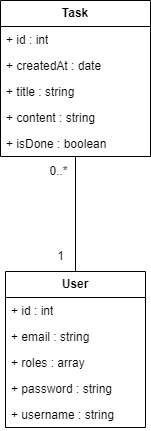

The diagram above was exported from draw.io. Its source (the exported page's mxGraphModel, read from the mxfile embedded in the PNG):
<mxGraphModel dx="1434" dy="738" grid="1" gridSize="10" guides="1" tooltips="1" connect="1" arrows="1" fold="1" page="1" pageScale="1" pageWidth="827" pageHeight="1169" math="0" shadow="0">
  <root>
    <mxCell id="0" />
    <mxCell id="1" parent="0" />
    <mxCell id="kZsnSY3CAGPtSbLfwZZl-1" value="&lt;b&gt;User&lt;/b&gt;" style="swimlane;fontStyle=0;childLayout=stackLayout;horizontal=1;startSize=26;fillColor=none;horizontalStack=0;resizeParent=1;resizeParentMax=0;resizeLast=0;collapsible=1;marginBottom=0;whiteSpace=wrap;html=1;" parent="1" vertex="1">
      <mxGeometry x="335" y="511" width="140" height="156" as="geometry">
        <mxRectangle x="80" y="180" width="70" height="30" as="alternateBounds" />
      </mxGeometry>
    </mxCell>
    <mxCell id="kZsnSY3CAGPtSbLfwZZl-2" value="+ id : int" style="text;strokeColor=none;fillColor=none;align=left;verticalAlign=top;spacingLeft=4;spacingRight=4;overflow=hidden;rotatable=0;points=[[0,0.5],[1,0.5]];portConstraint=eastwest;whiteSpace=wrap;html=1;" parent="kZsnSY3CAGPtSbLfwZZl-1" vertex="1">
      <mxGeometry y="26" width="140" height="26" as="geometry" />
    </mxCell>
    <mxCell id="kZsnSY3CAGPtSbLfwZZl-4" value="+ email : string" style="text;strokeColor=none;fillColor=none;align=left;verticalAlign=top;spacingLeft=4;spacingRight=4;overflow=hidden;rotatable=0;points=[[0,0.5],[1,0.5]];portConstraint=eastwest;whiteSpace=wrap;html=1;" parent="kZsnSY3CAGPtSbLfwZZl-1" vertex="1">
      <mxGeometry y="52" width="140" height="26" as="geometry" />
    </mxCell>
    <mxCell id="kZsnSY3CAGPtSbLfwZZl-6" value="+ roles : array" style="text;strokeColor=none;fillColor=none;align=left;verticalAlign=top;spacingLeft=4;spacingRight=4;overflow=hidden;rotatable=0;points=[[0,0.5],[1,0.5]];portConstraint=eastwest;whiteSpace=wrap;html=1;" parent="kZsnSY3CAGPtSbLfwZZl-1" vertex="1">
      <mxGeometry y="78" width="140" height="26" as="geometry" />
    </mxCell>
    <mxCell id="kZsnSY3CAGPtSbLfwZZl-5" value="+ password : string" style="text;strokeColor=none;fillColor=none;align=left;verticalAlign=top;spacingLeft=4;spacingRight=4;overflow=hidden;rotatable=0;points=[[0,0.5],[1,0.5]];portConstraint=eastwest;whiteSpace=wrap;html=1;" parent="kZsnSY3CAGPtSbLfwZZl-1" vertex="1">
      <mxGeometry y="104" width="140" height="26" as="geometry" />
    </mxCell>
    <mxCell id="kZsnSY3CAGPtSbLfwZZl-3" value="+ username : string" style="text;strokeColor=none;fillColor=none;align=left;verticalAlign=top;spacingLeft=4;spacingRight=4;overflow=hidden;rotatable=0;points=[[0,0.5],[1,0.5]];portConstraint=eastwest;whiteSpace=wrap;html=1;" parent="kZsnSY3CAGPtSbLfwZZl-1" vertex="1">
      <mxGeometry y="130" width="140" height="26" as="geometry" />
    </mxCell>
    <mxCell id="kZsnSY3CAGPtSbLfwZZl-8" value="&lt;b&gt;Task&lt;br&gt;&lt;/b&gt;" style="swimlane;fontStyle=0;childLayout=stackLayout;horizontal=1;startSize=26;fillColor=none;horizontalStack=0;resizeParent=1;resizeParentMax=0;resizeLast=0;collapsible=1;marginBottom=0;whiteSpace=wrap;html=1;" parent="1" vertex="1">
      <mxGeometry x="330" y="240" width="150" height="156" as="geometry" />
    </mxCell>
    <mxCell id="kZsnSY3CAGPtSbLfwZZl-9" value="+ id : int" style="text;strokeColor=none;fillColor=none;align=left;verticalAlign=top;spacingLeft=4;spacingRight=4;overflow=hidden;rotatable=0;points=[[0,0.5],[1,0.5]];portConstraint=eastwest;whiteSpace=wrap;html=1;" parent="kZsnSY3CAGPtSbLfwZZl-8" vertex="1">
      <mxGeometry y="26" width="150" height="26" as="geometry" />
    </mxCell>
    <mxCell id="kZsnSY3CAGPtSbLfwZZl-12" value="+ createdAt : date" style="text;strokeColor=none;fillColor=none;align=left;verticalAlign=top;spacingLeft=4;spacingRight=4;overflow=hidden;rotatable=0;points=[[0,0.5],[1,0.5]];portConstraint=eastwest;whiteSpace=wrap;html=1;" parent="kZsnSY3CAGPtSbLfwZZl-8" vertex="1">
      <mxGeometry y="52" width="150" height="26" as="geometry" />
    </mxCell>
    <mxCell id="kZsnSY3CAGPtSbLfwZZl-10" value="+ title : string" style="text;strokeColor=none;fillColor=none;align=left;verticalAlign=top;spacingLeft=4;spacingRight=4;overflow=hidden;rotatable=0;points=[[0,0.5],[1,0.5]];portConstraint=eastwest;whiteSpace=wrap;html=1;" parent="kZsnSY3CAGPtSbLfwZZl-8" vertex="1">
      <mxGeometry y="78" width="150" height="26" as="geometry" />
    </mxCell>
    <mxCell id="kZsnSY3CAGPtSbLfwZZl-11" value="+ content : string" style="text;strokeColor=none;fillColor=none;align=left;verticalAlign=top;spacingLeft=4;spacingRight=4;overflow=hidden;rotatable=0;points=[[0,0.5],[1,0.5]];portConstraint=eastwest;whiteSpace=wrap;html=1;" parent="kZsnSY3CAGPtSbLfwZZl-8" vertex="1">
      <mxGeometry y="104" width="150" height="26" as="geometry" />
    </mxCell>
    <mxCell id="kZsnSY3CAGPtSbLfwZZl-13" value="+ isDone : boolean" style="text;strokeColor=none;fillColor=none;align=left;verticalAlign=top;spacingLeft=4;spacingRight=4;overflow=hidden;rotatable=0;points=[[0,0.5],[1,0.5]];portConstraint=eastwest;whiteSpace=wrap;html=1;" parent="kZsnSY3CAGPtSbLfwZZl-8" vertex="1">
      <mxGeometry y="130" width="150" height="26" as="geometry" />
    </mxCell>
    <mxCell id="kZsnSY3CAGPtSbLfwZZl-19" value="" style="endArrow=none;html=1;rounded=0;" parent="1" source="kZsnSY3CAGPtSbLfwZZl-1" target="kZsnSY3CAGPtSbLfwZZl-13" edge="1">
      <mxGeometry width="50" height="50" relative="1" as="geometry">
        <mxPoint x="154" y="521" as="sourcePoint" />
        <mxPoint x="405" y="380" as="targetPoint" />
      </mxGeometry>
    </mxCell>
    <mxCell id="kZsnSY3CAGPtSbLfwZZl-20" value="0..*" style="text;html=1;align=center;verticalAlign=middle;resizable=0;points=[];autosize=1;strokeColor=none;fillColor=none;" parent="1" vertex="1">
      <mxGeometry x="368" y="396" width="40" height="30" as="geometry" />
    </mxCell>
    <mxCell id="kZsnSY3CAGPtSbLfwZZl-24" value="1" style="text;html=1;align=center;verticalAlign=middle;resizable=0;points=[];autosize=1;strokeColor=none;fillColor=none;" parent="1" vertex="1">
      <mxGeometry x="375" y="481" width="30" height="30" as="geometry" />
    </mxCell>
  </root>
</mxGraphModel>